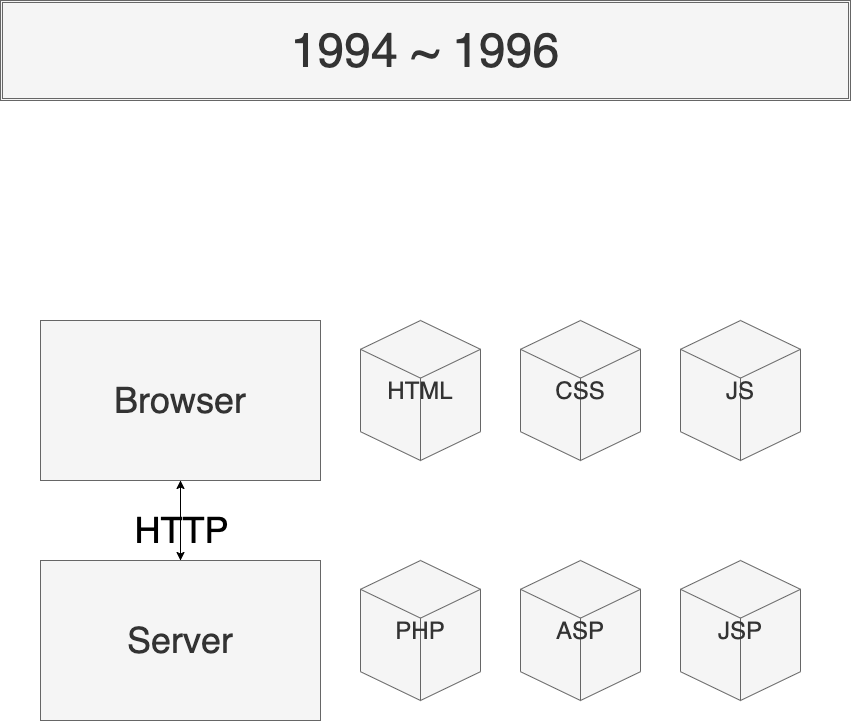

The diagram above was exported from draw.io. Its source (the exported page's mxGraphModel, read from the mxfile embedded in the PNG):
<mxGraphModel dx="2900" dy="1404" grid="1" gridSize="10" guides="1" tooltips="1" connect="1" arrows="1" fold="1" page="1" pageScale="1" pageWidth="850" pageHeight="1100" math="0" shadow="0">
  <root>
    <mxCell id="0" />
    <mxCell id="1" parent="0" />
    <mxCell id="0Kgk2NvX1qrmI3Vkb6VV-116" style="edgeStyle=orthogonalEdgeStyle;rounded=0;orthogonalLoop=1;jettySize=auto;html=1;exitX=0.5;exitY=1;exitDx=0;exitDy=0;entryX=0.5;entryY=0;entryDx=0;entryDy=0;" parent="1" source="0Kgk2NvX1qrmI3Vkb6VV-86" target="0Kgk2NvX1qrmI3Vkb6VV-87" edge="1">
      <mxGeometry relative="1" as="geometry" />
    </mxCell>
    <mxCell id="0Kgk2NvX1qrmI3Vkb6VV-86" value="&lt;font style=&quot;font-size: 36px&quot;&gt;Browser&lt;/font&gt;" style="rounded=0;whiteSpace=wrap;html=1;shadow=0;sketch=0;fillColor=#f5f5f5;strokeColor=#666666;fontColor=#333333;" parent="1" vertex="1">
      <mxGeometry x="40" y="320" width="280" height="160" as="geometry" />
    </mxCell>
    <mxCell id="0Kgk2NvX1qrmI3Vkb6VV-88" style="edgeStyle=orthogonalEdgeStyle;rounded=0;orthogonalLoop=1;jettySize=auto;html=1;exitX=0.5;exitY=0;exitDx=0;exitDy=0;" parent="1" source="0Kgk2NvX1qrmI3Vkb6VV-87" target="0Kgk2NvX1qrmI3Vkb6VV-86" edge="1">
      <mxGeometry relative="1" as="geometry" />
    </mxCell>
    <mxCell id="0Kgk2NvX1qrmI3Vkb6VV-93" value="&lt;font style=&quot;font-size: 36px&quot;&gt;HTTP&lt;/font&gt;" style="edgeLabel;html=1;align=center;verticalAlign=middle;resizable=0;points=[];labelBackgroundColor=none;fontColor=#000000;" parent="0Kgk2NvX1qrmI3Vkb6VV-88" vertex="1" connectable="0">
      <mxGeometry x="-0.2" y="1" relative="1" as="geometry">
        <mxPoint as="offset" />
      </mxGeometry>
    </mxCell>
    <mxCell id="0Kgk2NvX1qrmI3Vkb6VV-87" value="&lt;font style=&quot;font-size: 36px&quot;&gt;Server&lt;/font&gt;" style="rounded=0;whiteSpace=wrap;html=1;shadow=0;sketch=0;fillColor=#f5f5f5;strokeColor=#666666;fontColor=#333333;" parent="1" vertex="1">
      <mxGeometry x="40" y="560" width="280" height="160" as="geometry" />
    </mxCell>
    <mxCell id="0Kgk2NvX1qrmI3Vkb6VV-90" value="&lt;font style=&quot;font-size: 24px&quot;&gt;HTML&lt;/font&gt;" style="html=1;whiteSpace=wrap;shape=isoCube2;backgroundOutline=1;isoAngle=15;shadow=0;sketch=0;fillColor=#f5f5f5;strokeColor=#666666;fontColor=#333333;" parent="1" vertex="1">
      <mxGeometry x="360" y="320" width="120" height="140" as="geometry" />
    </mxCell>
    <mxCell id="0Kgk2NvX1qrmI3Vkb6VV-94" value="&lt;font style=&quot;font-size: 48px&quot;&gt;1994 ~ 1996&lt;/font&gt;" style="shape=ext;double=1;rounded=0;whiteSpace=wrap;html=1;shadow=0;sketch=0;fillColor=#f5f5f5;strokeColor=#666666;fontColor=#333333;" parent="1" vertex="1">
      <mxGeometry width="850" height="100" as="geometry" />
    </mxCell>
    <mxCell id="3" value="&lt;font style=&quot;font-size: 24px&quot;&gt;CSS&lt;/font&gt;" style="html=1;whiteSpace=wrap;shape=isoCube2;backgroundOutline=1;isoAngle=15;shadow=0;sketch=0;fillColor=#f5f5f5;strokeColor=#666666;fontColor=#333333;" vertex="1" parent="1">
      <mxGeometry x="520" y="320" width="120" height="140" as="geometry" />
    </mxCell>
    <mxCell id="4" value="&lt;font style=&quot;font-size: 24px&quot;&gt;JS&lt;/font&gt;" style="html=1;whiteSpace=wrap;shape=isoCube2;backgroundOutline=1;isoAngle=15;shadow=0;sketch=0;fillColor=#f5f5f5;strokeColor=#666666;fontColor=#333333;" vertex="1" parent="1">
      <mxGeometry x="680" y="320" width="120" height="140" as="geometry" />
    </mxCell>
    <mxCell id="5" value="&lt;font style=&quot;font-size: 24px&quot;&gt;PHP&lt;/font&gt;" style="html=1;whiteSpace=wrap;shape=isoCube2;backgroundOutline=1;isoAngle=15;shadow=0;sketch=0;fillColor=#f5f5f5;strokeColor=#666666;fontColor=#333333;" vertex="1" parent="1">
      <mxGeometry x="360" y="560" width="120" height="140" as="geometry" />
    </mxCell>
    <mxCell id="6" value="&lt;font style=&quot;font-size: 24px&quot;&gt;ASP&lt;/font&gt;" style="html=1;whiteSpace=wrap;shape=isoCube2;backgroundOutline=1;isoAngle=15;shadow=0;sketch=0;fillColor=#f5f5f5;strokeColor=#666666;fontColor=#333333;" vertex="1" parent="1">
      <mxGeometry x="520" y="560" width="120" height="140" as="geometry" />
    </mxCell>
    <mxCell id="7" value="&lt;font style=&quot;font-size: 24px&quot;&gt;JSP&lt;/font&gt;" style="html=1;whiteSpace=wrap;shape=isoCube2;backgroundOutline=1;isoAngle=15;shadow=0;sketch=0;fillColor=#f5f5f5;strokeColor=#666666;fontColor=#333333;" vertex="1" parent="1">
      <mxGeometry x="680" y="560" width="120" height="140" as="geometry" />
    </mxCell>
  </root>
</mxGraphModel>